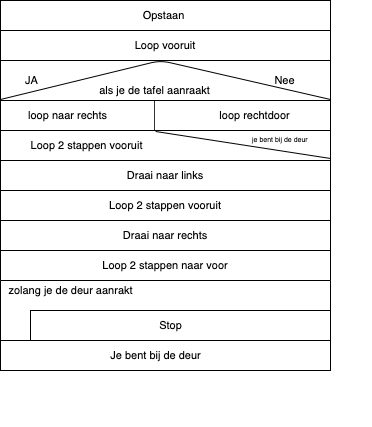

The diagram above was exported from draw.io. Its source (the exported page's mxGraphModel, read from the mxfile embedded in the PNG):
<mxGraphModel dx="511" dy="333" grid="1" gridSize="10" guides="1" tooltips="1" connect="1" arrows="1" fold="1" page="1" pageScale="1" pageWidth="850" pageHeight="1100" math="0" shadow="0">
  <root>
    <mxCell id="0" />
    <mxCell id="1" parent="0" />
    <mxCell id="110" value="" style="rounded=0;whiteSpace=wrap;html=1;fontSize=11;" vertex="1" parent="1">
      <mxGeometry x="140" y="240" width="330" height="40" as="geometry" />
    </mxCell>
    <mxCell id="80" value="&lt;font style=&quot;font-size: 11px&quot;&gt;Opstaan&amp;nbsp;&lt;/font&gt;" style="rounded=0;whiteSpace=wrap;html=1;" parent="1" vertex="1">
      <mxGeometry x="140" y="180" width="330" height="30" as="geometry" />
    </mxCell>
    <mxCell id="103" value="" style="group" vertex="1" connectable="0" parent="1">
      <mxGeometry x="140" y="340" width="330" height="120" as="geometry" />
    </mxCell>
    <mxCell id="82" value="&lt;font style=&quot;font-size: 11px&quot;&gt;Draai naar links&lt;br&gt;&lt;/font&gt;" style="rounded=0;whiteSpace=wrap;html=1;" parent="103" vertex="1">
      <mxGeometry width="330" height="30" as="geometry" />
    </mxCell>
    <mxCell id="63" value="&lt;font style=&quot;font-size: 11px&quot;&gt;Loop 2 stappen vooruit&lt;br&gt;&lt;/font&gt;" style="rounded=0;whiteSpace=wrap;html=1;" parent="103" vertex="1">
      <mxGeometry y="30" width="330" height="30" as="geometry" />
    </mxCell>
    <mxCell id="2" value="&lt;span style=&quot;font-size: 11px&quot;&gt;Draai naar rechts&lt;/span&gt;" style="rounded=0;whiteSpace=wrap;html=1;" parent="103" vertex="1">
      <mxGeometry y="60" width="330" height="30" as="geometry" />
    </mxCell>
    <mxCell id="102" value="&lt;span style=&quot;font-size: 11px&quot;&gt;Loop 2 stappen naar voor&lt;/span&gt;" style="rounded=0;whiteSpace=wrap;html=1;" vertex="1" parent="103">
      <mxGeometry y="90" width="330" height="30" as="geometry" />
    </mxCell>
    <mxCell id="86" value="" style="group" vertex="1" connectable="0" parent="1">
      <mxGeometry x="140" y="230" width="330" height="140" as="geometry" />
    </mxCell>
    <mxCell id="112" value="" style="rounded=0;whiteSpace=wrap;html=1;fontSize=11;" vertex="1" parent="86">
      <mxGeometry y="80" width="330" height="30" as="geometry" />
    </mxCell>
    <mxCell id="111" value="" style="rounded=0;whiteSpace=wrap;html=1;fontSize=11;" vertex="1" parent="86">
      <mxGeometry y="50" width="330" height="30" as="geometry" />
    </mxCell>
    <mxCell id="89" value="" style="verticalLabelPosition=bottom;verticalAlign=top;html=1;shape=mxgraph.basic.rect;fillColor2=none;strokeWidth=1;size=20;indent=5;fillColor=none;opacity=80;" vertex="1" parent="86">
      <mxGeometry y="50" width="330" height="30" as="geometry" />
    </mxCell>
    <mxCell id="90" value="" style="line;strokeWidth=1;direction=south;html=1;fillColor=none;opacity=80;" vertex="1" parent="86">
      <mxGeometry x="148.5" y="50" width="11" height="30" as="geometry" />
    </mxCell>
    <mxCell id="91" value="" style="verticalLabelPosition=bottom;verticalAlign=top;html=1;shape=mxgraph.basic.rect;fillColor2=none;strokeWidth=1;size=20;indent=5;fillColor=none;opacity=80;" vertex="1" parent="86">
      <mxGeometry y="80" width="330" height="30" as="geometry" />
    </mxCell>
    <mxCell id="92" value="als je de tafel aanraakt" style="text;html=1;resizable=0;autosize=1;align=center;verticalAlign=middle;points=[];fillColor=none;strokeColor=none;rounded=0;fontSize=11;opacity=80;" vertex="1" parent="86">
      <mxGeometry x="89" y="30" width="130" height="20" as="geometry" />
    </mxCell>
    <mxCell id="93" value="JA" style="text;html=1;resizable=0;autosize=1;align=center;verticalAlign=middle;points=[];fillColor=none;strokeColor=none;rounded=0;fontSize=11;opacity=80;" vertex="1" parent="86">
      <mxGeometry x="16" y="20" width="30" height="20" as="geometry" />
    </mxCell>
    <mxCell id="94" value="Nee" style="text;html=1;resizable=0;autosize=1;align=center;verticalAlign=middle;points=[];fillColor=none;strokeColor=none;rounded=0;fontSize=11;opacity=80;" vertex="1" parent="86">
      <mxGeometry x="264" y="20" width="40" height="20" as="geometry" />
    </mxCell>
    <mxCell id="95" value="loop naar rechts" style="text;html=1;resizable=0;autosize=1;align=center;verticalAlign=middle;points=[];fillColor=none;strokeColor=none;rounded=0;fontSize=11;opacity=80;" vertex="1" parent="86">
      <mxGeometry x="22" y="55" width="90" height="20" as="geometry" />
    </mxCell>
    <mxCell id="96" value="loop rechtdoor" style="text;html=1;resizable=0;autosize=1;align=center;verticalAlign=middle;points=[];fillColor=none;strokeColor=none;rounded=0;fontSize=11;opacity=80;" vertex="1" parent="86">
      <mxGeometry x="209.00000000000003" y="55" width="90" height="20" as="geometry" />
    </mxCell>
    <mxCell id="98" value="" style="endArrow=none;html=1;entryX=0.47;entryY=0.033;entryDx=0;entryDy=0;entryPerimeter=0;exitX=1;exitY=0.933;exitDx=0;exitDy=0;exitPerimeter=0;" edge="1" parent="86" source="91" target="91">
      <mxGeometry width="50" height="50" relative="1" as="geometry">
        <mxPoint x="140" y="120" as="sourcePoint" />
        <mxPoint x="190" y="70" as="targetPoint" />
      </mxGeometry>
    </mxCell>
    <mxCell id="99" value="je bent bij de deur" style="text;html=1;resizable=0;autosize=1;align=left;verticalAlign=middle;points=[];fillColor=none;strokeColor=none;rounded=0;fontSize=7;" vertex="1" parent="86">
      <mxGeometry x="250" y="85" width="70" height="10" as="geometry" />
    </mxCell>
    <mxCell id="101" value="Loop 2 stappen vooruit" style="text;html=1;resizable=0;autosize=1;align=center;verticalAlign=middle;points=[];fillColor=none;strokeColor=none;rounded=0;fontSize=11;" vertex="1" parent="86">
      <mxGeometry x="21" y="85" width="130" height="20" as="geometry" />
    </mxCell>
    <mxCell id="81" value="&lt;font style=&quot;font-size: 11px&quot;&gt;Loop vooruit&lt;/font&gt;" style="rounded=0;whiteSpace=wrap;html=1;" parent="86" vertex="1">
      <mxGeometry y="-20" width="330" height="30" as="geometry" />
    </mxCell>
    <mxCell id="109" value="" style="endArrow=none;html=1;fontSize=11;" edge="1" parent="86">
      <mxGeometry width="50" height="50" relative="1" as="geometry">
        <mxPoint y="49" as="sourcePoint" />
        <mxPoint x="330" y="49" as="targetPoint" />
        <Array as="points">
          <mxPoint x="160" y="10" />
        </Array>
      </mxGeometry>
    </mxCell>
    <mxCell id="39" value="" style="group;fontSize=11;" parent="1" vertex="1" connectable="0">
      <mxGeometry x="140" y="430" width="370" height="175" as="geometry" />
    </mxCell>
    <mxCell id="3" value="" style="shape=corner;whiteSpace=wrap;html=1;dx=30;dy=30;" parent="39" vertex="1">
      <mxGeometry y="30" width="330" height="60" as="geometry" />
    </mxCell>
    <mxCell id="56" value="zolang je de deur aanrakt" style="text;html=1;resizable=0;autosize=1;align=center;verticalAlign=middle;points=[];fillColor=none;strokeColor=none;rounded=0;fontSize=11;opacity=80;" parent="39" vertex="1">
      <mxGeometry y="30" width="140" height="20" as="geometry" />
    </mxCell>
    <mxCell id="107" value="" style="rounded=0;whiteSpace=wrap;html=1;fontSize=11;" vertex="1" parent="39">
      <mxGeometry y="90" width="330" height="30" as="geometry" />
    </mxCell>
    <mxCell id="108" value="Je bent bij de deur" style="text;html=1;resizable=0;autosize=1;align=center;verticalAlign=middle;points=[];fillColor=none;strokeColor=none;rounded=0;fontSize=11;" vertex="1" parent="39">
      <mxGeometry x="100" y="95" width="110" height="20" as="geometry" />
    </mxCell>
    <mxCell id="105" value="" style="rounded=0;whiteSpace=wrap;html=1;fontSize=11;" vertex="1" parent="39">
      <mxGeometry x="30" y="60" width="300" height="30" as="geometry" />
    </mxCell>
    <mxCell id="106" value="Stop" style="text;html=1;resizable=0;autosize=1;align=center;verticalAlign=middle;points=[];fillColor=none;strokeColor=none;rounded=0;fontSize=11;" vertex="1" parent="39">
      <mxGeometry x="150" y="65" width="40" height="20" as="geometry" />
    </mxCell>
  </root>
</mxGraphModel>